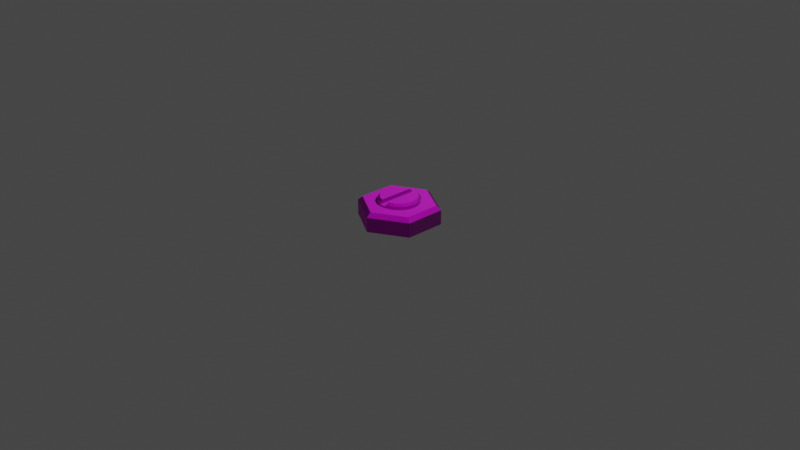 # Source: bolt.blend  (saved by Blender 2.83.19; exported with 4.5.12 LTS)
import bpy
from mathutils import Matrix  # noqa: F401  (used for matrix-valued properties, if any)

bpy.ops.wm.read_factory_settings(use_empty=True)
scene = bpy.context.scene
scene.name = 'Scene'

# ---- collections
col_collection = bpy.data.collections.new('Collection'); scene.collection.children.link(col_collection)

# ---- images (referenced by path relative to the original .blend; pixels are not part of the script)
import os
ASSET_DIR = os.environ.get("B2B_ASSET_DIR", "")  # directory of the original .blend (textures are referenced by path, not embedded)
HERE = os.path.dirname(os.path.abspath(__file__))  # packed textures are extracted next to this script under _unpacked/

def load_image(name, relpath, width, height, colorspace="sRGB"):
    """Load a texture the original file referenced (path relative to the .blend, or extracted next to this script)."""
    p = next((c for c in (os.path.join(HERE, relpath), os.path.join(ASSET_DIR, relpath)) if relpath and os.path.exists(c)), "")
    if p:
        img = bpy.data.images.load(p, check_existing=True)
        img.name = name
    else:  # same state as the original file: an image datablock whose file is absent (Cycles renders it pink)
        img = bpy.data.images.new(name, width, height)
        img.source = "FILE"
        img.filepath = "//" + (relpath or name)
    img.colorspace_settings.name = colorspace
    return img
img_boltcol_jpg = load_image('boltCol.jpg', 'boltCol.jpg', 1024, 1024, 'sRGB')

# ---- materials (node trees are filled in below, after node groups)
mat_material_001 = bpy.data.materials.new('Material.001')
mat_material_001.use_transparent_shadow = False

# ---- material node trees
mat_material_001.use_nodes = True; mat_material_001.node_tree.nodes.clear()
_N = mat_material_001.node_tree.nodes; _L = mat_material_001.node_tree.links
n0 = _N.new('ShaderNodeBsdfPrincipled'); n0.name = 'Principled BSDF'; n0.location = (10, 300)
n0.distribution = 'GGX'
n0.subsurface_method = 'BURLEY'
n0.inputs[3].default_value = 1.45
n0.inputs[27].default_value = (0.0, 0.0, 0.0, 1.0)
n0.inputs[28].default_value = 1.0
n1 = _N.new('ShaderNodeOutputMaterial'); n1.name = 'Material Output'; n1.location = (300, 300)
n2 = _N.new('ShaderNodeTexImage'); n2.name = 'Image Texture'; n2.location = (-280, 260)
n2.image = img_boltcol_jpg
n3 = _N.new('ShaderNodeNormalMap'); n3.name = 'Normal Map'; n3.location = (-190, -500)
n3.uv_map = 'UVMap'
n4 = _N.new('ShaderNodeTexImage'); n4.name = 'Image Texture.001'; n4.location = (-480, -580)
_L.new(n0.outputs[0], n1.inputs[0])
_L.new(n2.outputs[0], n0.inputs[0])
_L.new(n3.outputs[0], n0.inputs[5])
_L.new(n4.outputs[0], n3.inputs[1])
n1.is_active_output = True

# ---- world
world_world = bpy.data.worlds.new('World'); scene.world = world_world
world_world.use_nodes = True; world_world.node_tree.nodes.clear()
_N = world_world.node_tree.nodes; _L = world_world.node_tree.links
n0 = _N.new('ShaderNodeOutputWorld'); n0.name = 'World Output'; n0.location = (300, 300)
n1 = _N.new('ShaderNodeBackground'); n1.name = 'Background'; n1.location = (10, 300)
n1.inputs[0].default_value = (0.05088, 0.05088, 0.05088, 1.0)
_L.new(n1.outputs[0], n0.inputs[0])
n0.is_active_output = True
world_world.color = (0.05088, 0.05088, 0.05088)
world_world.use_sun_shadow = False
world_world.sun_shadow_jitter_overblur = 0.0

# ---- cameras
cam_camera = bpy.data.cameras.new('Camera')
cam_camera.clip_end = 100.0
cam_camera.ortho_scale = 7.314

# ---- lights
light_light = bpy.data.lights.new('Light', 'POINT')
light_light.transmission_factor = 0.0
light_light.energy = 1000.0
light_light.shadow_soft_size = 0.1
light_light.shadow_maximum_resolution = 0.006
light_light.use_absolute_resolution = True

# ---- meshes
me_cylinder = bpy.data.meshes.new('Cylinder')
me_cylinder.from_pydata([(0.0, 0.4373, -0.1), (0.3787, 0.2187, -0.1), (0.3787, -0.2187, -0.1), (-3.823e-08, -0.4373, -0.1), (-0.3787, -0.2187, -0.1), (-0.3787, 0.2187, -0.1), (6.461e-09, 0.2197, 0.05741), (0.04286, 0.2155, 0.05741), (0.08407, 0.203, 0.05741), (0.122, 0.1827, 0.05741), (0.1553, 0.1553, 0.05741), (0.1827, 0.122, 0.05741), (0.203, 0.08407, 0.05741), (0.2155, 0.04286, 0.05741), (0.2197, 3.155e-08, 0.05741), (0.2155, -0.04286, 0.05741), (0.203, -0.08407, 0.05741), (0.1827, -0.122, 0.05741), (0.1553, -0.1553, 0.05741), (0.122, -0.1827, 0.05741), (0.08407, -0.203, 0.05741), (0.04286, -0.2155, 0.05741), (-6.512e-08, -0.2197, 0.05741), (-0.04286, -0.2155, 0.05741), (-0.08407, -0.203, 0.05741), (-0.122, -0.1827, 0.05741), (-0.1553, -0.1553, 0.05741), (-0.1827, -0.122, 0.05741), (-0.203, -0.08407, 0.05741), (-0.2155, -0.04286, 0.05741), (-0.2197, 2.271e-07, 0.05741), (-0.2155, 0.04286, 0.05741), (-0.203, 0.08407, 0.05741), (-0.1827, 0.122, 0.05741), (-0.1553, 0.1553, 0.05741), (-0.122, 0.1827, 0.05741), (-0.08407, 0.203, 0.05741), (-0.04286, 0.2155, 0.05741), (0.04286, 0.2155, 0.1175), (1.792e-08, 0.2197, 0.1175), (-5.366e-08, -0.2197, 0.1175), (0.04286, -0.2155, 0.1175), (-0.04286, -0.2155, 0.1175), (-0.04286, 0.2155, 0.1175), (0.04286, 0.1895, 0.1604), (0.04286, 0.2155, 0.1356), (0.04286, 0.2155, 0.1356), (0.07451, 0.1799, 0.1604), (0.08407, 0.203, 0.1356), (0.1082, 0.1619, 0.1604), (0.122, 0.1827, 0.1356), (0.1377, 0.1377, 0.1604), (0.1553, 0.1553, 0.1356), (0.1619, 0.1082, 0.1604), (0.1827, 0.122, 0.1356), (0.1799, 0.07451, 0.1604), (0.203, 0.08407, 0.1356), (0.191, 0.03798, 0.1604), (0.2155, 0.04286, 0.1356), (0.1947, 1.775e-08, 0.1604), (0.2197, 3.155e-08, 0.1356), (0.191, -0.03798, 0.1604), (0.2155, -0.04286, 0.1356), (0.1799, -0.07451, 0.1604), (0.203, -0.08407, 0.1356), (0.1619, -0.1082, 0.1604), (0.1827, -0.122, 0.1356), (0.1377, -0.1377, 0.1604), (0.1553, -0.1553, 0.1356), (0.1082, -0.1619, 0.1604), (0.122, -0.1827, 0.1356), (0.07451, -0.1799, 0.1604), (0.08407, -0.203, 0.1356), (0.04286, -0.2155, 0.1356), (0.04286, -0.1895, 0.1604), (0.04286, -0.2155, 0.1356), (-0.04286, -0.1895, 0.1604), (-0.04286, -0.2155, 0.1356), (-0.04286, -0.2155, 0.1356), (-0.07451, -0.1799, 0.1604), (-0.08407, -0.203, 0.1356), (-0.1082, -0.1619, 0.1604), (-0.122, -0.1827, 0.1356), (-0.1377, -0.1377, 0.1604), (-0.1553, -0.1553, 0.1356), (-0.1619, -0.1082, 0.1604), (-0.1827, -0.122, 0.1356), (-0.1799, -0.07451, 0.1604), (-0.203, -0.08407, 0.1356), (-0.191, -0.03798, 0.1604), (-0.2155, -0.04286, 0.1356), (-0.1947, 1.851e-07, 0.1604), (-0.2197, 2.271e-07, 0.1356), (-0.191, 0.03798, 0.1604), (-0.2155, 0.04286, 0.1356), (-0.1799, 0.07451, 0.1604), (-0.203, 0.08407, 0.1356), (-0.1619, 0.1082, 0.1604), (-0.1827, 0.122, 0.1356), (-0.1377, 0.1377, 0.1604), (-0.1553, 0.1553, 0.1356), (-0.1082, 0.1619, 0.1604), (-0.122, 0.1827, 0.1356), (-0.07451, 0.1799, 0.1604), (-0.08407, 0.203, 0.1356), (-0.04286, 0.2155, 0.1356), (-0.04286, 0.1895, 0.1604), (-0.04286, 0.2155, 0.1356), (3.725e-09, 0.3872, 0.1), (0.0, 0.4373, 0.0566), (0.3353, 0.1936, 0.1), (0.3787, 0.2187, 0.0566), (0.3353, -0.1936, 0.1), (0.3787, -0.2187, 0.0566), (-5.774e-08, -0.3872, 0.1), (-3.823e-08, -0.4373, 0.0566), (-0.3353, -0.1936, 0.1), (-0.3787, -0.2187, 0.0566), (-0.3353, 0.1936, 0.1), (-0.3787, 0.2187, 0.0566)], [], [(5, 119, 109, 0), (2, 113, 115, 3), (3, 115, 117, 4), (4, 117, 119, 5), (0, 109, 111, 1), (1, 111, 113, 2), (40, 42, 23, 22), (47, 44, 74, 71, 69, 67, 65, 63, 61, 59, 57, 55, 53, 51, 49), (9, 50, 52, 10), (10, 52, 54, 11), (11, 54, 56, 12), (12, 56, 58, 13), (13, 58, 60, 14), (14, 60, 62, 15), (15, 62, 64, 16), (16, 64, 66, 17), (17, 66, 68, 18), (18, 68, 70, 19), (19, 70, 72, 20), (20, 72, 73, 21), (23, 77, 80, 24), (79, 76, 106, 103, 101, 99, 97, 95, 93, 91, 89, 87, 85, 83, 81), (25, 82, 84, 26), (26, 84, 86, 27), (27, 86, 88, 28), (28, 88, 90, 29), (29, 90, 92, 30), (30, 92, 94, 31), (31, 94, 96, 32), (32, 96, 98, 33), (33, 98, 100, 34), (34, 100, 102, 35), (35, 102, 104, 36), (36, 104, 105, 37), (43, 39, 6, 37), (107, 106, 76, 78, 42, 43), (75, 74, 44, 46, 38, 41), (38, 39, 43, 42, 40, 41), (6, 39, 38, 7), (24, 80, 82, 25), (40, 22, 21, 41), (8, 48, 50, 9), (44, 45, 46), (73, 74, 75), (76, 77, 78), (105, 106, 107), (48, 45, 44, 47), (50, 48, 47, 49), (52, 50, 49, 51), (54, 52, 51, 53), (56, 54, 53, 55), (58, 56, 55, 57), (60, 58, 57, 59), (62, 60, 59, 61), (64, 62, 61, 63), (66, 64, 63, 65), (68, 66, 65, 67), (70, 68, 67, 69), (72, 70, 69, 71), (73, 72, 71, 74), (80, 77, 76, 79), (82, 80, 79, 81), (84, 82, 81, 83), (86, 84, 83, 85), (88, 86, 85, 87), (90, 88, 87, 89), (92, 90, 89, 91), (94, 92, 91, 93), (96, 94, 93, 95), (98, 96, 95, 97), (100, 98, 97, 99), (102, 100, 99, 101), (104, 102, 101, 103), (105, 104, 103, 106), (7, 45, 48, 8), (111, 109, 108, 110), (113, 111, 110, 112), (115, 113, 112, 114), (117, 115, 114, 116), (119, 117, 116, 118), (109, 119, 118, 108), (110, 108, 118, 116, 114, 112)])
_uv = me_cylinder.uv_layers.new(name='UVMap')
_uv.uv.foreach_set('vector', [0.6416, 0.4029, 0.6416, 0.4682, 0.5026, 0.4682, 0.5026, 0.4029, 0.2247, 0.4029, 0.2247, 0.4682, 0.08573, 0.4682, 0.08573, 0.4029, 0.9195, 0.4029, 0.9195, 0.4682, 0.7805, 0.4682, 0.7805, 0.4029, 0.7805, 0.4029, 0.7805, 0.4682, 0.6416, 0.4682, 0.6416, 0.4029, 0.5026, 0.4029, 0.5026, 0.4682, 0.3636, 0.4682, 0.3636, 0.4029, 0.3636, 0.4029, 0.3636, 0.4682, 0.2247, 0.4682, 0.2247, 0.4029, 0.9195, 0.5072, 0.8934, 0.5072, 0.8934, 0.4759, 0.9195, 0.4759, 0.2741, 0.8184, 0.2564, 0.8238, 0.2564, 0.6118, 0.2741, 0.6171, 0.2929, 0.6272, 0.3095, 0.6407, 0.323, 0.6572, 0.3331, 0.6761, 0.3393, 0.6965, 0.3414, 0.7178, 0.3393, 0.739, 0.3331, 0.7595, 0.323, 0.7783, 0.3095, 0.7948, 0.2929, 0.8084, 0.4244, 0.4759, 0.4244, 0.5167, 0.3984, 0.5167, 0.3984, 0.4759, 0.3984, 0.4759, 0.3984, 0.5167, 0.3723, 0.5167, 0.3723, 0.4759, 0.3723, 0.4759, 0.3723, 0.5167, 0.3463, 0.5167, 0.3463, 0.4759, 0.3463, 0.4759, 0.3463, 0.5167, 0.3202, 0.5167, 0.3202, 0.4759, 0.3202, 0.4759, 0.3202, 0.5167, 0.2942, 0.5167, 0.2942, 0.4759, 0.2942, 0.4759, 0.2942, 0.5167, 0.2681, 0.5167, 0.2681, 0.4759, 0.2681, 0.4759, 0.2681, 0.5167, 0.2421, 0.5167, 0.2421, 0.4759, 0.2421, 0.4759, 0.2421, 0.5167, 0.216, 0.5167, 0.216, 0.4759, 0.216, 0.4759, 0.216, 0.5167, 0.1899, 0.5167, 0.1899, 0.4759, 0.1899, 0.4759, 0.1899, 0.5167, 0.1639, 0.5167, 0.1639, 0.4759, 0.1639, 0.4759, 0.1639, 0.5167, 0.1378, 0.5167, 0.1378, 0.4759, 0.1378, 0.4759, 0.1378, 0.5167, 0.1118, 0.5167, 0.1118, 0.4759, 0.8934, 0.4759, 0.8934, 0.5167, 0.8674, 0.5167, 0.8674, 0.4759, 0.1907, 0.6171, 0.2084, 0.6118, 0.2084, 0.8238, 0.1907, 0.8184, 0.1719, 0.8084, 0.1554, 0.7948, 0.1418, 0.7783, 0.1318, 0.7595, 0.1256, 0.739, 0.1235, 0.7178, 0.1256, 0.6965, 0.1318, 0.6761, 0.1418, 0.6572, 0.1554, 0.6407, 0.1719, 0.6272, 0.8413, 0.4759, 0.8413, 0.5167, 0.8152, 0.5167, 0.8152, 0.4759, 0.8152, 0.4759, 0.8152, 0.5167, 0.7892, 0.5167, 0.7892, 0.4759, 0.7892, 0.4759, 0.7892, 0.5167, 0.7631, 0.5167, 0.7631, 0.4759, 0.7631, 0.4759, 0.7631, 0.5167, 0.7371, 0.5167, 0.7371, 0.4759, 0.7371, 0.4759, 0.7371, 0.5167, 0.711, 0.5167, 0.711, 0.4759, 0.711, 0.4759, 0.711, 0.5167, 0.685, 0.5167, 0.685, 0.4759, 0.685, 0.4759, 0.685, 0.5167, 0.6589, 0.5167, 0.6589, 0.4759, 0.6589, 0.4759, 0.6589, 0.5167, 0.6329, 0.5167, 0.6329, 0.4759, 0.6329, 0.4759, 0.6329, 0.5167, 0.6068, 0.5167, 0.6068, 0.4759, 0.6068, 0.4759, 0.6068, 0.5167, 0.5808, 0.5167, 0.5808, 0.4759, 0.5808, 0.4759, 0.5808, 0.5167, 0.5547, 0.5167, 0.5547, 0.4759, 0.5547, 0.4759, 0.5547, 0.5167, 0.5287, 0.5167, 0.5287, 0.4759, 0.5287, 0.5072, 0.5026, 0.5072, 0.5026, 0.4759, 0.5287, 0.4759, 0.8973, 0.7678, 0.8773, 0.7869, 0.586, 0.7869, 0.5661, 0.7678, 0.5661, 0.7539, 0.8973, 0.7539, 0.5661, 0.85, 0.586, 0.8692, 0.8773, 0.8692, 0.8973, 0.85, 0.8973, 0.8362, 0.5661, 0.8362, 0.4239, 0.8804, 0.391, 0.8837, 0.3581, 0.8804, 0.3581, 0.5493, 0.391, 0.546, 0.4239, 0.5493, 0.5026, 0.4759, 0.5026, 0.5072, 0.4765, 0.5072, 0.4765, 0.4759, 0.8674, 0.4759, 0.8674, 0.5167, 0.8413, 0.5167, 0.8413, 0.4759, 0.9195, 0.5072, 0.9195, 0.4759, 0.9455, 0.4759, 0.9455, 0.5072, 0.4505, 0.4759, 0.4505, 0.5167, 0.4244, 0.5167, 0.4244, 0.4759, 0.4731, 0.5296, 0.4765, 0.5167, 0.4765, 0.5167, 0.1118, 0.5167, 0.1152, 0.5296, 0.1118, 0.5167, 0.8899, 0.5296, 0.8934, 0.5167, 0.8934, 0.5167, 0.5287, 0.5167, 0.5321, 0.5296, 0.5287, 0.5167, 0.4505, 0.5167, 0.4765, 0.5167, 0.4731, 0.5296, 0.4505, 0.5296, 0.4244, 0.5167, 0.4505, 0.5167, 0.4505, 0.5296, 0.4244, 0.5296, 0.3984, 0.5167, 0.4244, 0.5167, 0.4244, 0.5296, 0.3984, 0.5296, 0.3723, 0.5167, 0.3984, 0.5167, 0.3984, 0.5296, 0.3723, 0.5296, 0.3463, 0.5167, 0.3723, 0.5167, 0.3723, 0.5296, 0.3463, 0.5296, 0.3202, 0.5167, 0.3463, 0.5167, 0.3463, 0.5296, 0.3202, 0.5296, 0.2942, 0.5167, 0.3202, 0.5167, 0.3202, 0.5296, 0.2942, 0.5296, 0.2681, 0.5167, 0.2942, 0.5167, 0.2942, 0.5296, 0.2681, 0.5296, 0.2421, 0.5167, 0.2681, 0.5167, 0.2681, 0.5296, 0.2421, 0.5296, 0.216, 0.5167, 0.2421, 0.5167, 0.2421, 0.5296, 0.216, 0.5296, 0.1899, 0.5167, 0.216, 0.5167, 0.216, 0.5296, 0.1899, 0.5296, 0.1639, 0.5167, 0.1899, 0.5167, 0.1899, 0.5296, 0.1639, 0.5296, 0.1378, 0.5167, 0.1639, 0.5167, 0.1639, 0.5296, 0.1378, 0.5296, 0.1118, 0.5167, 0.1378, 0.5167, 0.1378, 0.5296, 0.1152, 0.5296, 0.8674, 0.5167, 0.8934, 0.5167, 0.8899, 0.5296, 0.8674, 0.5296, 0.8413, 0.5167, 0.8674, 0.5167, 0.8674, 0.5296, 0.8413, 0.5296, 0.8152, 0.5167, 0.8413, 0.5167, 0.8413, 0.5296, 0.8152, 0.5296, 0.7892, 0.5167, 0.8152, 0.5167, 0.8152, 0.5296, 0.7892, 0.5296, 0.7631, 0.5167, 0.7892, 0.5167, 0.7892, 0.5296, 0.7631, 0.5296, 0.7371, 0.5167, 0.7631, 0.5167, 0.7631, 0.5296, 0.7371, 0.5296, 0.711, 0.5167, 0.7371, 0.5167, 0.7371, 0.5296, 0.711, 0.5296, 0.685, 0.5167, 0.711, 0.5167, 0.711, 0.5296, 0.685, 0.5296, 0.6589, 0.5167, 0.685, 0.5167, 0.685, 0.5296, 0.6589, 0.5296, 0.6329, 0.5167, 0.6589, 0.5167, 0.6589, 0.5296, 0.6329, 0.5296, 0.6068, 0.5167, 0.6329, 0.5167, 0.6329, 0.5296, 0.6068, 0.5296, 0.5808, 0.5167, 0.6068, 0.5167, 0.6068, 0.5296, 0.5808, 0.5296, 0.5547, 0.5167, 0.5808, 0.5167, 0.5808, 0.5296, 0.5547, 0.5296, 0.5287, 0.5167, 0.5547, 0.5167, 0.5547, 0.5296, 0.5321, 0.5296, 0.4765, 0.4759, 0.4765, 0.5167, 0.4505, 0.5167, 0.4505, 0.4759, 0.3636, 0.4682, 0.5026, 0.4682, 0.5026, 0.4863, 0.3636, 0.4863, 0.2247, 0.4682, 0.3636, 0.4682, 0.3636, 0.4863, 0.2247, 0.4863, 0.08573, 0.4682, 0.2247, 0.4682, 0.2247, 0.4863, 0.08573, 0.4863, 0.7805, 0.4682, 0.9195, 0.4682, 0.9195, 0.4863, 0.7805, 0.4863, 0.6416, 0.4682, 0.7805, 0.4682, 0.7805, 0.4863, 0.6416, 0.4863, 0.5026, 0.4682, 0.6416, 0.4682, 0.6416, 0.4863, 0.5026, 0.4863, 0.8925, 0.2863, 0.7426, 0.3729, 0.5927, 0.2863, 0.5927, 0.1132, 0.7426, 0.02669, 0.8925, 0.1132])
me_cylinder.materials.append(mat_material_001)
me_cylinder.use_remesh_fix_poles = True
me_cylinder.use_remesh_preserve_attributes = False
me_cylinder.use_mirror_vertex_groups = False
me_cylinder.update()

# ---- objects
ob_light = bpy.data.objects.new('Light', light_light)
ob_camera = bpy.data.objects.new('Camera', cam_camera)
ob_cylinder = bpy.data.objects.new('Cylinder', me_cylinder)

# ---- transforms, parenting, visibility, modifiers, constraints
ob_light.location = (4.076, 1.005, 5.904)
ob_light.rotation_euler = (0.6503, 0.05522, 1.866)
ob_light.lock_rotations_4d = False
ob_light.empty_display_type = 'ARROWS'
ob_light.color = (0.0, 0.0, 0.0, 0.0)
ob_light.lineart.crease_threshold = 0.0
ob_camera.location = (7.359, -6.926, 4.958)
ob_camera.rotation_euler = (1.109, 0.0, 0.8149)
ob_camera.lock_rotations_4d = False
ob_camera.empty_display_type = 'ARROWS'
ob_camera.color = (0.0, 0.0, 0.0, 0.0)
ob_camera.display_type = 'WIRE'
ob_camera.lineart.crease_threshold = 0.0
ob_cylinder.location = (0.0, 0.0, 0.1)
ob_cylinder.lineart.crease_threshold = 0.0

# ---- collection membership
col_collection.objects.link(ob_light)
col_collection.objects.link(ob_camera)
col_collection.objects.link(ob_cylinder)

# ---- scene / render settings (as saved in the file)
scene.camera = ob_camera
scene.frame_start = 1; scene.frame_end = 250; scene.frame_set(1)
scene.render.engine = 'BLENDER_EEVEE_NEXT'
scene.cycles.use_denoising = False
scene.cycles.samples = 128
scene.cycles.sampling_pattern = 'TABULATED_SOBOL'
scene.cycles.use_adaptive_sampling = False
scene.cycles.use_light_tree = False
scene.view_settings.view_transform = 'Filmic'
bpy.context.view_layer.update()
